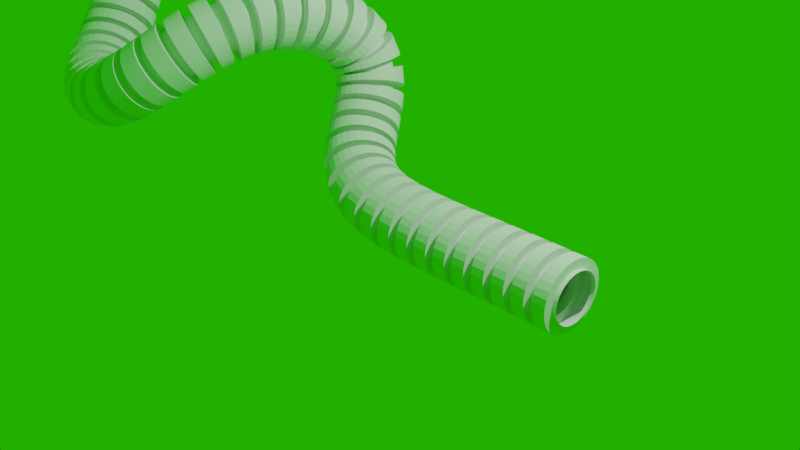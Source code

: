 # Source: tuyomachine.blend  (saved by Blender 3.4.6; exported with 4.5.12 LTS)
import bpy
from mathutils import Matrix  # noqa: F401  (used for matrix-valued properties, if any)

bpy.ops.wm.read_factory_settings(use_empty=True)
scene = bpy.context.scene
scene.name = 'Scene'

# ---- collections
col_collection = bpy.data.collections.new('Collection'); scene.collection.children.link(col_collection)

# ---- world
world_world = bpy.data.worlds.new('World'); scene.world = world_world
world_world.color = (0.01508, 0.4822, 0.0)
world_world.use_sun_shadow = False
world_world.sun_shadow_jitter_overblur = 0.0

# ---- cameras
cam_camera = bpy.data.cameras.new('Camera')
cam_camera.clip_end = 100.0
cam_camera.ortho_scale = 7.314

# ---- lights
light_light = bpy.data.lights.new('Light', 'POINT')
light_light.transmission_factor = 0.0
light_light.energy = 1000.0
light_light.shadow_soft_size = 0.1
light_light.shadow_maximum_resolution = 0.006
light_light.use_absolute_resolution = True

# ---- meshes
me_cylinder = bpy.data.meshes.new('Cylinder')
me_cylinder.from_pydata([(-0.1219, -0.2746, 2.245e-08), (0.1219, -0.2746, 3.016e-08), (-0.1219, -0.2694, -0.05049), (0.1219, -0.2694, -0.05049), (-0.1219, -0.2537, -0.09903), (0.1219, -0.2537, -0.09903), (-0.1219, -0.2284, -0.1438), (0.1219, -0.2284, -0.1438), (-0.1219, -0.1942, -0.183), (0.1219, -0.1942, -0.183), (-0.1219, -0.1526, -0.2152), (0.1219, -0.1526, -0.2152), (-0.1219, -0.1051, -0.2391), (0.1219, -0.1051, -0.2391), (-0.1219, -0.05358, -0.2538), (0.1219, -0.05358, -0.2538), (-0.1219, -1.317e-08, -0.2588), (0.1219, 3.198e-09, -0.2588), (-0.1219, 0.05358, -0.2538), (0.1219, 0.05358, -0.2538), (-0.1219, 0.1051, -0.2391), (0.1219, 0.1051, -0.2391), (-0.1219, 0.1526, -0.2152), (0.1219, 0.1526, -0.2152), (-0.1219, 0.1942, -0.183), (0.1219, 0.1942, -0.183), (-0.1219, 0.2284, -0.1438), (0.1219, 0.2284, -0.1438), (-0.1219, 0.2537, -0.09903), (0.1219, 0.2537, -0.09903), (-0.1219, 0.2694, -0.05049), (0.1219, 0.2694, -0.05049), (-0.1219, 0.2746, 2.245e-08), (0.1219, 0.2746, 3.016e-08), (-0.1219, 0.2694, 0.05049), (0.1219, 0.2694, 0.05049), (-0.1219, 0.2537, 0.09903), (0.1219, 0.2537, 0.09903), (-0.1219, 0.2284, 0.1438), (0.1219, 0.2284, 0.1438), (-0.1219, 0.1942, 0.183), (0.1219, 0.1942, 0.183), (-0.1219, 0.1526, 0.2152), (0.1219, 0.1526, 0.2152), (-0.1219, 0.1051, 0.2391), (0.1219, 0.1051, 0.2391), (-0.1219, 0.05358, 0.2538), (0.1219, 0.05358, 0.2538), (-0.1219, -1.317e-08, 0.2588), (0.1219, 3.198e-09, 0.2588), (-0.1219, -0.05358, 0.2538), (0.1219, -0.05358, 0.2538), (-0.1219, -0.1051, 0.2391), (0.1219, -0.1051, 0.2391), (-0.1219, -0.1526, 0.2152), (0.1219, -0.1526, 0.2152), (-0.1219, -0.1942, 0.183), (0.1219, -0.1942, 0.183), (-0.1219, -0.2284, 0.1438), (0.1219, -0.2284, 0.1438), (-0.1219, -0.2537, 0.09903), (0.1219, -0.2537, 0.09903), (-0.1219, -0.2694, 0.05049), (0.1219, -0.2694, 0.05049), (0.07662, -0.2746, 2.873e-08), (-0.07662, -0.2746, 2.388e-08), (-0.07662, -0.2694, -0.05049), (0.07662, -0.2694, -0.05049), (-0.07662, -0.2537, -0.09903), (0.07662, -0.2537, -0.09903), (-0.07662, -0.2284, -0.1438), (0.07662, -0.2284, -0.1438), (-0.07662, -0.1942, -0.183), (0.07662, -0.1942, -0.183), (-0.07662, -0.1526, -0.2152), (0.07662, -0.1526, -0.2152), (-0.07662, -0.1051, -0.2391), (0.07662, -0.1051, -0.2391), (-0.07662, -0.05358, -0.2538), (0.07662, -0.05358, -0.2538), (-0.07662, -4.987e-09, -0.2588), (0.07662, 3.198e-09, -0.2588), (-0.07662, 0.05358, -0.2538), (0.07662, 0.05358, -0.2538), (-0.07662, 0.1051, -0.2391), (0.07662, 0.1051, -0.2391), (-0.07662, 0.1526, -0.2152), (0.07662, 0.1526, -0.2152), (-0.07662, 0.1942, -0.183), (0.07662, 0.1942, -0.183), (-0.07662, 0.2284, -0.1438), (0.07662, 0.2284, -0.1438), (-0.07662, 0.2537, -0.09903), (0.07662, 0.2537, -0.09903), (-0.07662, 0.2694, -0.05049), (0.07662, 0.2694, -0.05049), (-0.07662, 0.2746, 2.388e-08), (0.07662, 0.2746, 2.873e-08), (-0.07662, 0.2694, 0.05049), (0.07662, 0.2694, 0.05049), (-0.07662, 0.2537, 0.09903), (0.07662, 0.2537, 0.09903), (-0.07662, 0.2284, 0.1438), (0.07662, 0.2284, 0.1438), (-0.07662, 0.1942, 0.183), (0.07662, 0.1942, 0.183), (-0.07662, 0.1526, 0.2152), (0.07662, 0.1526, 0.2152), (-0.07662, 0.1051, 0.2391), (0.07662, 0.1051, 0.2391), (-0.07662, 0.05358, 0.2538), (0.07662, 0.05358, 0.2538), (-0.07662, -4.987e-09, 0.2588), (0.07662, 3.198e-09, 0.2588), (-0.07662, -0.05358, 0.2538), (0.07662, -0.05358, 0.2538), (-0.07662, -0.1051, 0.2391), (0.07662, -0.1051, 0.2391), (-0.07662, -0.1526, 0.2152), (0.07662, -0.1526, 0.2152), (-0.07662, -0.1942, 0.183), (0.07662, -0.1942, 0.183), (-0.07662, -0.2284, 0.1438), (0.07662, -0.2284, 0.1438), (-0.07662, -0.2537, 0.09903), (0.07662, -0.2537, 0.09903), (-0.07662, -0.2694, 0.05049), (0.07662, -0.2694, 0.05049), (0.07662, -0.3816, 3.738e-08), (-0.07662, -0.3816, 3.013e-08), (-0.07662, -0.3743, -0.07016), (0.07662, -0.3743, -0.07016), (-0.07662, -0.3526, -0.1376), (0.07662, -0.3526, -0.1376), (-0.07662, -0.3173, -0.1998), (0.07662, -0.3173, -0.1998), (-0.07662, -0.2699, -0.2543), (0.07662, -0.2699, -0.2543), (-0.07662, -0.212, -0.299), (0.07662, -0.212, -0.299), (-0.07662, -0.146, -0.3322), (0.07662, -0.146, -0.3322), (-0.07662, -0.07446, -0.3527), (0.07662, -0.07446, -0.3527), (-0.07662, -4.987e-09, -0.3596), (0.07662, 3.198e-09, -0.3596), (-0.07662, 0.07446, -0.3527), (0.07662, 0.07446, -0.3527), (-0.07662, 0.146, -0.3322), (0.07662, 0.146, -0.3322), (-0.07662, 0.212, -0.299), (0.07662, 0.212, -0.299), (-0.07662, 0.2699, -0.2543), (0.07662, 0.2699, -0.2543), (-0.07662, 0.3173, -0.1998), (0.07662, 0.3173, -0.1998), (-0.07662, 0.3526, -0.1376), (0.07662, 0.3526, -0.1376), (-0.07662, 0.3743, -0.07016), (0.07662, 0.3743, -0.07016), (-0.07662, 0.3816, 1.475e-08), (0.07662, 0.3816, 2.2e-08), (-0.07662, 0.3743, 0.07016), (0.07662, 0.3743, 0.07016), (-0.07662, 0.3526, 0.1376), (0.07662, 0.3526, 0.1376), (-0.07662, 0.3173, 0.1998), (0.07662, 0.3173, 0.1998), (-0.07662, 0.2699, 0.2543), (0.07662, 0.2699, 0.2543), (-0.07662, 0.212, 0.299), (0.07662, 0.212, 0.299), (-0.07662, 0.146, 0.3322), (0.07662, 0.146, 0.3322), (-0.07662, 0.07446, 0.3527), (0.07662, 0.07446, 0.3527), (-0.07662, -4.987e-09, 0.3596), (0.07662, 3.198e-09, 0.3596), (-0.07662, -0.07446, 0.3527), (0.07662, -0.07446, 0.3527), (-0.07662, -0.146, 0.3322), (0.07662, -0.146, 0.3322), (-0.07662, -0.212, 0.299), (0.07662, -0.212, 0.299), (-0.07662, -0.2699, 0.2543), (0.07662, -0.2699, 0.2543), (-0.07662, -0.3173, 0.1998), (0.07662, -0.3173, 0.1998), (-0.07662, -0.3526, 0.1376), (0.07662, -0.3526, 0.1376), (-0.07662, -0.3743, 0.07016), (0.07662, -0.3743, 0.07016)], [], [(62, 126, 65, 0), (4, 68, 70, 6), (6, 70, 72, 8), (8, 72, 74, 10), (10, 74, 76, 12), (12, 76, 78, 14), (14, 78, 80, 16), (16, 80, 82, 18), (18, 82, 84, 20), (20, 84, 86, 22), (22, 86, 88, 24), (24, 88, 90, 26), (26, 90, 92, 28), (28, 92, 94, 30), (30, 94, 96, 32), (32, 96, 98, 34), (34, 98, 100, 36), (36, 100, 102, 38), (38, 102, 104, 40), (40, 104, 106, 42), (42, 106, 108, 44), (44, 108, 110, 46), (46, 110, 112, 48), (48, 112, 114, 50), (50, 114, 116, 52), (52, 116, 118, 54), (54, 118, 120, 56), (56, 120, 122, 58), (58, 122, 124, 60), (60, 124, 126, 62), (0, 65, 66, 2), (2, 66, 68, 4), (125, 61, 63, 127), (123, 59, 61, 125), (121, 57, 59, 123), (119, 55, 57, 121), (117, 53, 55, 119), (115, 51, 53, 117), (113, 49, 51, 115), (111, 47, 49, 113), (109, 45, 47, 111), (107, 43, 45, 109), (105, 41, 43, 107), (103, 39, 41, 105), (101, 37, 39, 103), (99, 35, 37, 101), (97, 33, 35, 99), (95, 31, 33, 97), (93, 29, 31, 95), (91, 27, 29, 93), (89, 25, 27, 91), (87, 23, 25, 89), (85, 21, 23, 87), (83, 19, 21, 85), (81, 17, 19, 83), (79, 15, 17, 81), (77, 13, 15, 79), (75, 11, 13, 77), (73, 9, 11, 75), (71, 7, 9, 73), (69, 5, 7, 71), (67, 3, 5, 69), (64, 1, 3, 67), (122, 120, 184, 186), (103, 105, 169, 167), (70, 68, 132, 134), (121, 123, 187, 185), (88, 86, 150, 152), (69, 71, 135, 133), (106, 104, 168, 170), (87, 89, 153, 151), (124, 122, 186, 188), (105, 107, 171, 169), (72, 70, 134, 136), (123, 125, 189, 187), (90, 88, 152, 154), (71, 73, 137, 135), (108, 106, 170, 172), (89, 91, 155, 153), (126, 124, 188, 190), (107, 109, 173, 171), (74, 72, 136, 138), (125, 127, 191, 189), (92, 90, 154, 156), (73, 75, 139, 137), (110, 108, 172, 174), (91, 93, 157, 155), (65, 126, 190, 129), (109, 111, 175, 173), (76, 74, 138, 140), (94, 92, 156, 158), (75, 77, 141, 139), (127, 64, 128, 191), (112, 110, 174, 176), (93, 95, 159, 157), (127, 63, 1, 64), (191, 128, 129, 190), (189, 191, 190, 188), (187, 189, 188, 186), (185, 187, 186, 184), (183, 185, 184, 182), (181, 183, 182, 180), (179, 181, 180, 178), (177, 179, 178, 176), (175, 177, 176, 174), (173, 175, 174, 172), (171, 173, 172, 170), (169, 171, 170, 168), (167, 169, 168, 166), (165, 167, 166, 164), (163, 165, 164, 162), (161, 163, 162, 160), (159, 161, 160, 158), (157, 159, 158, 156), (155, 157, 156, 154), (153, 155, 154, 152), (151, 153, 152, 150), (149, 151, 150, 148), (147, 149, 148, 146), (145, 147, 146, 144), (143, 145, 144, 142), (141, 143, 142, 140), (139, 141, 140, 138), (137, 139, 138, 136), (135, 137, 136, 134), (133, 135, 134, 132), (131, 133, 132, 130), (128, 131, 130, 129), (85, 87, 151, 149), (104, 102, 166, 168), (67, 69, 133, 131), (86, 84, 148, 150), (119, 121, 185, 183), (68, 66, 130, 132), (101, 103, 167, 165), (120, 118, 182, 184), (64, 67, 131, 128), (83, 85, 149, 147), (102, 100, 164, 166), (66, 65, 129, 130), (84, 82, 146, 148), (117, 119, 183, 181), (99, 101, 165, 163), (118, 116, 180, 182), (81, 83, 147, 145), (100, 98, 162, 164), (82, 80, 144, 146), (115, 117, 181, 179), (97, 99, 163, 161), (116, 114, 178, 180), (79, 81, 145, 143), (98, 96, 160, 162), (80, 78, 142, 144), (113, 115, 179, 177), (95, 97, 161, 159), (114, 112, 176, 178), (77, 79, 143, 141), (96, 94, 158, 160), (78, 76, 140, 142), (111, 113, 177, 175)])
_uv = me_cylinder.uv_layers.new(name='UVMap')
_uv.uv.foreach_set('vector', [0.03125, 0.0, 0.03125, 0.1857, 0.0, 0.1857, 0.0, 0.0, 0.9375, 0.0, 0.9375, 0.1857, 0.9062, 0.1857, 0.9062, 0.0, 0.9062, 0.0, 0.9062, 0.1857, 0.875, 0.1857, 0.875, 0.0, 0.875, 0.0, 0.875, 0.1857, 0.8438, 0.1857, 0.8438, 0.0, 0.8438, 0.0, 0.8438, 0.1857, 0.8125, 0.1857, 0.8125, 0.0, 0.8125, 0.0, 0.8125, 0.1857, 0.7812, 0.1857, 0.7812, 0.0, 0.7812, 0.0, 0.7812, 0.1857, 0.75, 0.1857, 0.75, 0.0, 0.75, 0.0, 0.75, 0.1857, 0.7188, 0.1857, 0.7188, 0.0, 0.7188, 0.0, 0.7188, 0.1857, 0.6875, 0.1857, 0.6875, 0.0, 0.6875, 0.0, 0.6875, 0.1857, 0.6562, 0.1857, 0.6562, 0.0, 0.6562, 0.0, 0.6562, 0.1857, 0.625, 0.1857, 0.625, 0.0, 0.625, 0.0, 0.625, 0.1857, 0.5938, 0.1857, 0.5938, 0.0, 0.5938, 0.0, 0.5938, 0.1857, 0.5625, 0.1857, 0.5625, 0.0, 0.5625, 0.0, 0.5625, 0.1857, 0.5312, 0.1857, 0.5312, 0.0, 0.5312, 0.0, 0.5312, 0.1857, 0.5, 0.1857, 0.5, 0.0, 0.5, 0.0, 0.5, 0.1857, 0.4688, 0.1857, 0.4688, 0.0, 0.4688, 0.0, 0.4688, 0.1857, 0.4375, 0.1857, 0.4375, 0.0, 0.4375, 0.0, 0.4375, 0.1857, 0.4062, 0.1857, 0.4062, 0.0, 0.4062, 0.0, 0.4062, 0.1857, 0.375, 0.1857, 0.375, 0.0, 0.375, 0.0, 0.375, 0.1857, 0.3438, 0.1857, 0.3438, 0.0, 0.3438, 0.0, 0.3438, 0.1857, 0.3125, 0.1857, 0.3125, 0.0, 0.3125, 0.0, 0.3125, 0.1857, 0.2812, 0.1857, 0.2812, 0.0, 0.2812, 0.0, 0.2812, 0.1857, 0.25, 0.1857, 0.25, 0.0, 0.25, 0.0, 0.25, 0.1857, 0.2188, 0.1857, 0.2188, 0.0, 0.2188, 0.0, 0.2188, 0.1857, 0.1875, 0.1857, 0.1875, 0.0, 0.1875, 0.0, 0.1875, 0.1857, 0.1562, 0.1857, 0.1562, 0.0, 0.1562, 0.0, 0.1562, 0.1857, 0.125, 0.1857, 0.125, 0.0, 0.125, 0.0, 0.125, 0.1857, 0.09375, 0.1857, 0.09375, 0.0, 0.09375, 0.0, 0.09375, 0.1857, 0.0625, 0.1857, 0.0625, 0.0, 0.0625, 0.0, 0.0625, 0.1857, 0.03125, 0.1857, 0.03125, 0.0, 1.0, 0.0, 1.0, 0.1857, 0.9688, 0.1857, 0.9688, 0.0, 0.9688, 0.0, 0.9688, 0.1857, 0.9375, 0.1857, 0.9375, 0.0, 0.0625, 0.8143, 0.0625, 1.0, 0.03125, 1.0, 0.03125, 0.8143, 0.09375, 0.8143, 0.09375, 1.0, 0.0625, 1.0, 0.0625, 0.8143, 0.125, 0.8143, 0.125, 1.0, 0.09375, 1.0, 0.09375, 0.8143, 0.1562, 0.8143, 0.1562, 1.0, 0.125, 1.0, 0.125, 0.8143, 0.1875, 0.8143, 0.1875, 1.0, 0.1562, 1.0, 0.1562, 0.8143, 0.2188, 0.8143, 0.2188, 1.0, 0.1875, 1.0, 0.1875, 0.8143, 0.25, 0.8143, 0.25, 1.0, 0.2188, 1.0, 0.2188, 0.8143, 0.2812, 0.8143, 0.2812, 1.0, 0.25, 1.0, 0.25, 0.8143, 0.3125, 0.8143, 0.3125, 1.0, 0.2812, 1.0, 0.2812, 0.8143, 0.3438, 0.8143, 0.3438, 1.0, 0.3125, 1.0, 0.3125, 0.8143, 0.375, 0.8143, 0.375, 1.0, 0.3438, 1.0, 0.3438, 0.8143, 0.4062, 0.8143, 0.4062, 1.0, 0.375, 1.0, 0.375, 0.8143, 0.4375, 0.8143, 0.4375, 1.0, 0.4062, 1.0, 0.4062, 0.8143, 0.4688, 0.8143, 0.4688, 1.0, 0.4375, 1.0, 0.4375, 0.8143, 0.5, 0.8143, 0.5, 1.0, 0.4688, 1.0, 0.4688, 0.8143, 0.5312, 0.8143, 0.5312, 1.0, 0.5, 1.0, 0.5, 0.8143, 0.5625, 0.8143, 0.5625, 1.0, 0.5312, 1.0, 0.5312, 0.8143, 0.5938, 0.8143, 0.5938, 1.0, 0.5625, 1.0, 0.5625, 0.8143, 0.625, 0.8143, 0.625, 1.0, 0.5938, 1.0, 0.5938, 0.8143, 0.6562, 0.8143, 0.6562, 1.0, 0.625, 1.0, 0.625, 0.8143, 0.6875, 0.8143, 0.6875, 1.0, 0.6562, 1.0, 0.6562, 0.8143, 0.7188, 0.8143, 0.7188, 1.0, 0.6875, 1.0, 0.6875, 0.8143, 0.75, 0.8143, 0.75, 1.0, 0.7188, 1.0, 0.7188, 0.8143, 0.7812, 0.8143, 0.7812, 1.0, 0.75, 1.0, 0.75, 0.8143, 0.8125, 0.8143, 0.8125, 1.0, 0.7812, 1.0, 0.7812, 0.8143, 0.8438, 0.8143, 0.8438, 1.0, 0.8125, 1.0, 0.8125, 0.8143, 0.875, 0.8143, 0.875, 1.0, 0.8438, 1.0, 0.8438, 0.8143, 0.9062, 0.8143, 0.9062, 1.0, 0.875, 1.0, 0.875, 0.8143, 0.9375, 0.8143, 0.9375, 1.0, 0.9062, 1.0, 0.9062, 0.8143, 0.9688, 0.8143, 0.9688, 1.0, 0.9375, 1.0, 0.9375, 0.8143, 1.0, 0.8143, 1.0, 1.0, 0.9688, 1.0, 0.9688, 0.8143, 0.09375, 0.1857, 0.125, 0.1857, 0.125, 0.1857, 0.09375, 0.1857, 0.4062, 0.8143, 0.375, 0.8143, 0.375, 0.8143, 0.4062, 0.8143, 0.9062, 0.1857, 0.9375, 0.1857, 0.9375, 0.1857, 0.9062, 0.1857, 0.125, 0.8143, 0.09375, 0.8143, 0.09375, 0.8143, 0.125, 0.8143, 0.625, 0.1857, 0.6562, 0.1857, 0.6562, 0.1857, 0.625, 0.1857, 0.9375, 0.8143, 0.9062, 0.8143, 0.9062, 0.8143, 0.9375, 0.8143, 0.3438, 0.1857, 0.375, 0.1857, 0.375, 0.1857, 0.3438, 0.1857, 0.6562, 0.8143, 0.625, 0.8143, 0.625, 0.8143, 0.6562, 0.8143, 0.0625, 0.1857, 0.09375, 0.1857, 0.09375, 0.1857, 0.0625, 0.1857, 0.375, 0.8143, 0.3438, 0.8143, 0.3438, 0.8143, 0.375, 0.8143, 0.875, 0.1857, 0.9062, 0.1857, 0.9062, 0.1857, 0.875, 0.1857, 0.09375, 0.8143, 0.0625, 0.8143, 0.0625, 0.8143, 0.09375, 0.8143, 0.5938, 0.1857, 0.625, 0.1857, 0.625, 0.1857, 0.5938, 0.1857, 0.9062, 0.8143, 0.875, 0.8143, 0.875, 0.8143, 0.9062, 0.8143, 0.3125, 0.1857, 0.3438, 0.1857, 0.3438, 0.1857, 0.3125, 0.1857, 0.625, 0.8143, 0.5938, 0.8143, 0.5938, 0.8143, 0.625, 0.8143, 0.03125, 0.1857, 0.0625, 0.1857, 0.0625, 0.1857, 0.03125, 0.1857, 0.3438, 0.8143, 0.3125, 0.8143, 0.3125, 0.8143, 0.3438, 0.8143, 0.8438, 0.1857, 0.875, 0.1857, 0.875, 0.1857, 0.8438, 0.1857, 0.0625, 0.8143, 0.03125, 0.8143, 0.03125, 0.8143, 0.0625, 0.8143, 0.5625, 0.1857, 0.5938, 0.1857, 0.5938, 0.1857, 0.5625, 0.1857, 0.875, 0.8143, 0.8438, 0.8143, 0.8438, 0.8143, 0.875, 0.8143, 0.2812, 0.1857, 0.3125, 0.1857, 0.3125, 0.1857, 0.2812, 0.1857, 0.5938, 0.8143, 0.5625, 0.8143, 0.5625, 0.8143, 0.5938, 0.8143, 0.0, 0.1857, 0.03125, 0.1857, 0.03125, 0.1857, 0.0, 0.1857, 0.3125, 0.8143, 0.2812, 0.8143, 0.2812, 0.8143, 0.3125, 0.8143, 0.8125, 0.1857, 0.8438, 0.1857, 0.8438, 0.1857, 0.8125, 0.1857, 0.5312, 0.1857, 0.5625, 0.1857, 0.5625, 0.1857, 0.5312, 0.1857, 0.8438, 0.8143, 0.8125, 0.8143, 0.8125, 0.8143, 0.8438, 0.8143, 0.03125, 0.8143, 0.0, 0.8143, 0.0, 0.8143, 0.03125, 0.8143, 0.25, 0.1857, 0.2812, 0.1857, 0.2812, 0.1857, 0.25, 0.1857, 0.5625, 0.8143, 0.5312, 0.8143, 0.5312, 0.8143, 0.5625, 0.8143, 0.03125, 0.8143, 0.03125, 1.0, 0.0, 1.0, 0.0, 0.8143, 0.03125, 0.8143, 0.0, 0.8143, 0.0, 0.1857, 0.03125, 0.1857, 0.0625, 0.8143, 0.03125, 0.8143, 0.03125, 0.1857, 0.0625, 0.1857, 0.09375, 0.8143, 0.0625, 0.8143, 0.0625, 0.1857, 0.09375, 0.1857, 0.125, 0.8143, 0.09375, 0.8143, 0.09375, 0.1857, 0.125, 0.1857, 0.1562, 0.8143, 0.125, 0.8143, 0.125, 0.1857, 0.1562, 0.1857, 0.1875, 0.8143, 0.1562, 0.8143, 0.1562, 0.1857, 0.1875, 0.1857, 0.2188, 0.8143, 0.1875, 0.8143, 0.1875, 0.1857, 0.2188, 0.1857, 0.25, 0.8143, 0.2188, 0.8143, 0.2188, 0.1857, 0.25, 0.1857, 0.2812, 0.8143, 0.25, 0.8143, 0.25, 0.1857, 0.2812, 0.1857, 0.3125, 0.8143, 0.2812, 0.8143, 0.2812, 0.1857, 0.3125, 0.1857, 0.3438, 0.8143, 0.3125, 0.8143, 0.3125, 0.1857, 0.3438, 0.1857, 0.375, 0.8143, 0.3438, 0.8143, 0.3438, 0.1857, 0.375, 0.1857, 0.4062, 0.8143, 0.375, 0.8143, 0.375, 0.1857, 0.4062, 0.1857, 0.4375, 0.8143, 0.4062, 0.8143, 0.4062, 0.1857, 0.4375, 0.1857, 0.4688, 0.8143, 0.4375, 0.8143, 0.4375, 0.1857, 0.4688, 0.1857, 0.5, 0.8143, 0.4688, 0.8143, 0.4688, 0.1857, 0.5, 0.1857, 0.5312, 0.8143, 0.5, 0.8143, 0.5, 0.1857, 0.5312, 0.1857, 0.5625, 0.8143, 0.5312, 0.8143, 0.5312, 0.1857, 0.5625, 0.1857, 0.5938, 0.8143, 0.5625, 0.8143, 0.5625, 0.1857, 0.5938, 0.1857, 0.625, 0.8143, 0.5938, 0.8143, 0.5938, 0.1857, 0.625, 0.1857, 0.6562, 0.8143, 0.625, 0.8143, 0.625, 0.1857, 0.6562, 0.1857, 0.6875, 0.8143, 0.6562, 0.8143, 0.6562, 0.1857, 0.6875, 0.1857, 0.7188, 0.8143, 0.6875, 0.8143, 0.6875, 0.1857, 0.7188, 0.1857, 0.75, 0.8143, 0.7188, 0.8143, 0.7188, 0.1857, 0.75, 0.1857, 0.7812, 0.8143, 0.75, 0.8143, 0.75, 0.1857, 0.7812, 0.1857, 0.8125, 0.8143, 0.7812, 0.8143, 0.7812, 0.1857, 0.8125, 0.1857, 0.8438, 0.8143, 0.8125, 0.8143, 0.8125, 0.1857, 0.8438, 0.1857, 0.875, 0.8143, 0.8438, 0.8143, 0.8438, 0.1857, 0.875, 0.1857, 0.9062, 0.8143, 0.875, 0.8143, 0.875, 0.1857, 0.9062, 0.1857, 0.9375, 0.8143, 0.9062, 0.8143, 0.9062, 0.1857, 0.9375, 0.1857, 0.9688, 0.8143, 0.9375, 0.8143, 0.9375, 0.1857, 0.9688, 0.1857, 1.0, 0.8143, 0.9688, 0.8143, 0.9688, 0.1857, 1.0, 0.1857, 0.6875, 0.8143, 0.6562, 0.8143, 0.6562, 0.8143, 0.6875, 0.8143, 0.375, 0.1857, 0.4062, 0.1857, 0.4062, 0.1857, 0.375, 0.1857, 0.9688, 0.8143, 0.9375, 0.8143, 0.9375, 0.8143, 0.9688, 0.8143, 0.6562, 0.1857, 0.6875, 0.1857, 0.6875, 0.1857, 0.6562, 0.1857, 0.1562, 0.8143, 0.125, 0.8143, 0.125, 0.8143, 0.1562, 0.8143, 0.9375, 0.1857, 0.9688, 0.1857, 0.9688, 0.1857, 0.9375, 0.1857, 0.4375, 0.8143, 0.4062, 0.8143, 0.4062, 0.8143, 0.4375, 0.8143, 0.125, 0.1857, 0.1562, 0.1857, 0.1562, 0.1857, 0.125, 0.1857, 1.0, 0.8143, 0.9688, 0.8143, 0.9688, 0.8143, 1.0, 0.8143, 0.7188, 0.8143, 0.6875, 0.8143, 0.6875, 0.8143, 0.7188, 0.8143, 0.4062, 0.1857, 0.4375, 0.1857, 0.4375, 0.1857, 0.4062, 0.1857, 0.9688, 0.1857, 1.0, 0.1857, 1.0, 0.1857, 0.9688, 0.1857, 0.6875, 0.1857, 0.7188, 0.1857, 0.7188, 0.1857, 0.6875, 0.1857, 0.1875, 0.8143, 0.1562, 0.8143, 0.1562, 0.8143, 0.1875, 0.8143, 0.4688, 0.8143, 0.4375, 0.8143, 0.4375, 0.8143, 0.4688, 0.8143, 0.1562, 0.1857, 0.1875, 0.1857, 0.1875, 0.1857, 0.1562, 0.1857, 0.75, 0.8143, 0.7188, 0.8143, 0.7188, 0.8143, 0.75, 0.8143, 0.4375, 0.1857, 0.4688, 0.1857, 0.4688, 0.1857, 0.4375, 0.1857, 0.7188, 0.1857, 0.75, 0.1857, 0.75, 0.1857, 0.7188, 0.1857, 0.2188, 0.8143, 0.1875, 0.8143, 0.1875, 0.8143, 0.2188, 0.8143, 0.5, 0.8143, 0.4688, 0.8143, 0.4688, 0.8143, 0.5, 0.8143, 0.1875, 0.1857, 0.2188, 0.1857, 0.2188, 0.1857, 0.1875, 0.1857, 0.7812, 0.8143, 0.75, 0.8143, 0.75, 0.8143, 0.7812, 0.8143, 0.4688, 0.1857, 0.5, 0.1857, 0.5, 0.1857, 0.4688, 0.1857, 0.75, 0.1857, 0.7812, 0.1857, 0.7812, 0.1857, 0.75, 0.1857, 0.25, 0.8143, 0.2188, 0.8143, 0.2188, 0.8143, 0.25, 0.8143, 0.5312, 0.8143, 0.5, 0.8143, 0.5, 0.8143, 0.5312, 0.8143, 0.2188, 0.1857, 0.25, 0.1857, 0.25, 0.1857, 0.2188, 0.1857, 0.8125, 0.8143, 0.7812, 0.8143, 0.7812, 0.8143, 0.8125, 0.8143, 0.5, 0.1857, 0.5312, 0.1857, 0.5312, 0.1857, 0.5, 0.1857, 0.7812, 0.1857, 0.8125, 0.1857, 0.8125, 0.1857, 0.7812, 0.1857, 0.2812, 0.8143, 0.25, 0.8143, 0.25, 0.8143, 0.2812, 0.8143])
me_cylinder.update()

# ---- curves / text
cu_nurbspath = bpy.data.curves.new('NurbsPath', 'CURVE')
cu_nurbspath.dimensions = '3D'
_sp = cu_nurbspath.splines.new('NURBS'); _sp.points.add(8)
_sp.points.foreach_set('co', [-4.232, -0.001782, 3.944, 1.0, -4.378, 0.1102, 1.736, 1.0, -4.002, -1.386, 0.6429, 1.0, -2.283, -1.917, 0.7697, 1.0, -1.702, -0.4048, 2.416, 1.0, -1.422, 1.927, 0.9187, 1.0, -1.08, -0.3634, 0.0, 1.0, 0.2591, 0.0486, 0.0, 1.0, 2.145, 0.0375, 0.0, 1.0])
_sp.order_u = 5
_sp.order_v = 0
_sp.use_endpoint_u = True
cu_nurbspath.use_path = True
cu_nurbspath.fill_mode = 'FULL'

# ---- objects
ob_light = bpy.data.objects.new('Light', light_light)
ob_camera = bpy.data.objects.new('Camera', cam_camera)
ob_cylinder = bpy.data.objects.new('Cylinder', me_cylinder)
ob_nurbspath = bpy.data.objects.new('NurbsPath', cu_nurbspath)

# ---- transforms, parenting, visibility, modifiers, constraints
ob_light.location = (4.076, 1.005, 5.904)
ob_light.rotation_euler = (0.6503, 0.05522, 1.866)
ob_light.lock_rotations_4d = False
ob_light.empty_display_type = 'ARROWS'
ob_light.color = (0.0, 0.0, 0.0, 0.0)
ob_light.lineart.crease_threshold = 0.0
ob_camera.location = (7.359, -6.926, 4.958)
ob_camera.rotation_euler = (1.109, 0.0, 0.8149)
ob_camera.lock_rotations_4d = False
ob_camera.empty_display_type = 'ARROWS'
ob_camera.color = (0.0, 0.0, 0.0, 0.0)
ob_camera.display_type = 'WIRE'
ob_camera.lineart.crease_threshold = 0.0
ob_cylinder.location = (0.0, 0.0, 0.0)
_m = ob_cylinder.modifiers.new('Array', 'ARRAY')
_m.count = 51
_m = ob_cylinder.modifiers.new('Curve', 'CURVE')
_m.object = ob_nurbspath
ob_nurbspath.location = (2.427e-06, -1.322e-05, -4.137e-05)

# ---- collection membership
col_collection.objects.link(ob_light)
col_collection.objects.link(ob_camera)
col_collection.objects.link(ob_cylinder)
col_collection.objects.link(ob_nurbspath)

# ---- scene / render settings (as saved in the file)
scene.camera = ob_camera
scene.frame_start = 1; scene.frame_end = 250; scene.frame_set(40)
scene.render.engine = 'BLENDER_EEVEE_NEXT'
scene.cycles.sampling_pattern = 'TABULATED_SOBOL'
scene.cycles.use_light_tree = False
scene.view_settings.view_transform = 'Filmic'
bpy.context.view_layer.update()
